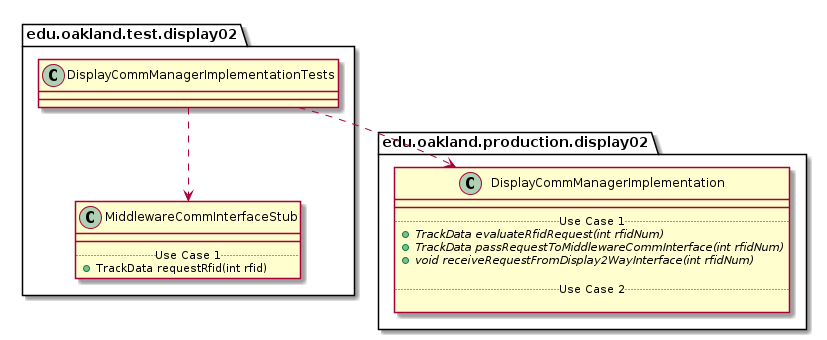

The diagram above was rendered by PlantUML. Its source (embedded in the PNG):
@startuml DisplayCommManagerImplementationTests_DirectDependencies


package edu.oakland.test.display02 {
    class DisplayCommManagerImplementationTests {

    }
}



package edu.oakland.test.display02 {
    class MiddlewareCommInterfaceStub {
        __
        .. Use Case 1 ..
        + TrackData requestRfid(int rfid)
    }
}

DisplayCommManagerImplementationTests ..> MiddlewareCommInterfaceStub


package edu.oakland.production.display02 {
    class DisplayCommManagerImplementation {
        __
        .. Use Case 1 ..
        {abstract} + TrackData evaluateRfidRequest(int rfidNum)
        {abstract} + TrackData passRequestToMiddlewareCommInterface(int rfidNum)
        {abstract} + void receiveRequestFromDisplay2WayInterface(int rfidNum)

        .. Use Case 2 ..

    }
}

DisplayCommManagerImplementationTests ..> DisplayCommManagerImplementation



@enduml